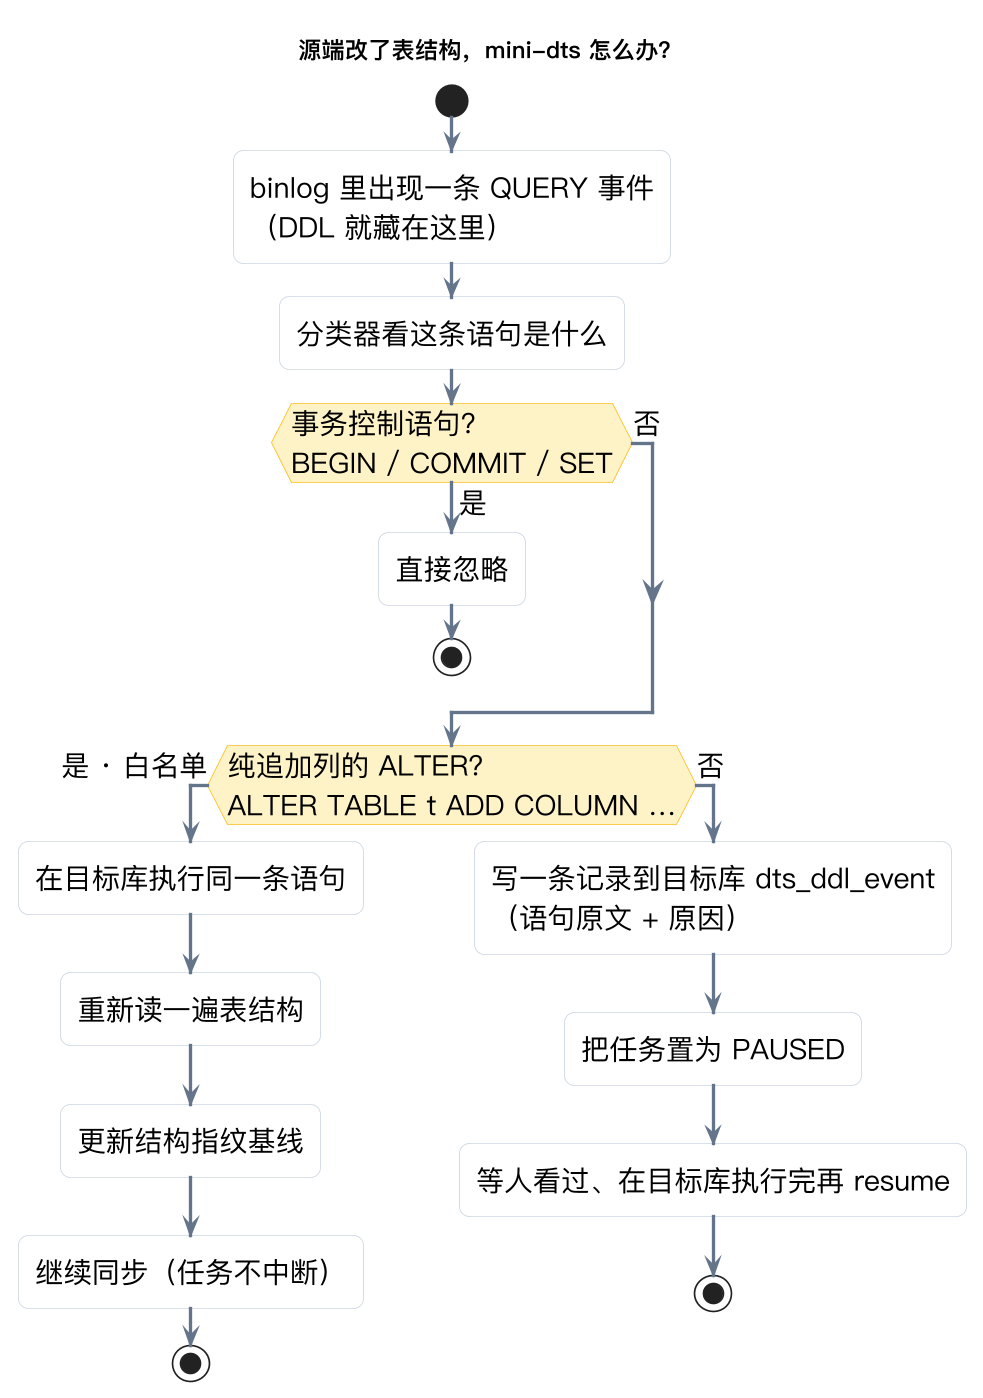

The diagram above was rendered by PlantUML. Its source (embedded in the PNG):
@startuml
skinparam dpi 160
skinparam defaultFontName "PingFang SC"
skinparam defaultFontSize 17
skinparam shadowing false
skinparam roundcorner 12
skinparam ArrowColor #64748b
skinparam ArrowThickness 2
skinparam activity {
  BackgroundColor #ffffff
  BorderColor #cbd5e1
  DiamondBackgroundColor #fef3c7
  DiamondBorderColor #fbbf24
}
title 源端改了表结构，mini-dts 怎么办？

start
:binlog 里出现一条 QUERY 事件\n（DDL 就藏在这里）;
:分类器看这条语句是什么;
if (事务控制语句？\nBEGIN / COMMIT / SET) then (是)
  :直接忽略;
  stop
else (否)
endif
if (纯追加列的 ALTER？\nALTER TABLE t ADD COLUMN …) then (是 · 白名单)
  :在目标库执行同一条语句;
  :重新读一遍表结构;
  :更新结构指纹基线;
  :继续同步（任务不中断）;
  stop
else (否)
  :写一条记录到目标库 dts_ddl_event\n（语句原文 + 原因）;
  :把任务置为 PAUSED;
  :等人看过、在目标库执行完再 resume;
  stop
endif
@enduml